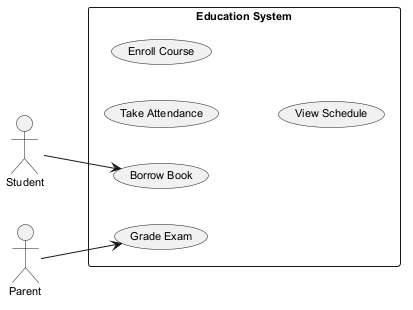

The diagram above was rendered by PlantUML. Its source (embedded in the PNG):
@startuml
skinparam backgroundColor #FFFFFF
skinparam classBackgroundColor #F3E5F5
skinparam classBorderColor #6A1B9A
skinparam defaultFontSize 11
left to right direction
actor "Student" as S
actor "Parent" as P
rectangle "Education System" {
  usecase "Grade Exam" as UC_GradeExam
  usecase "Borrow Book" as UC_BorrowBook
  usecase "Take Attendance" as UC_TakeAttendance
  usecase "Enroll Course" as UC_EnrollCourse
  usecase "View Schedule" as UC_ViewSchedule
}
S --> UC_BorrowBook
P --> UC_GradeExam
@enduml